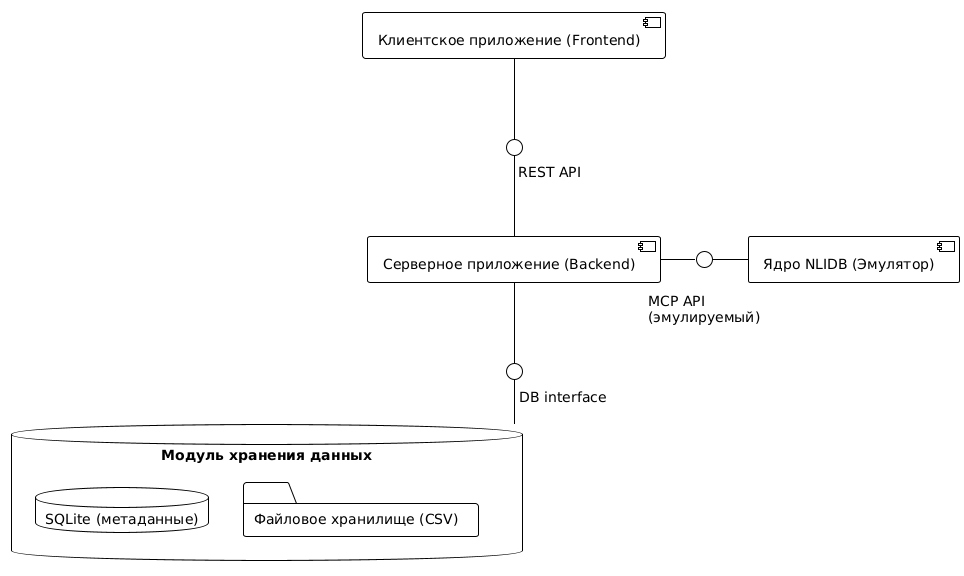

The diagram above was rendered by PlantUML. Its source (embedded in the PNG):
@startuml
!theme plain

[Серверное приложение (Backend)] as BE

[Клиентское приложение (Frontend)] as FE
[Ядро NLIDB (Эмулятор)] as NLIDB_CORE
database "Модуль хранения данных" as DS {
  database "SQLite (метаданные)" as META_DB
  folder "Файловое хранилище (CSV)" as FILE_STORAGE
}

' Интерфейсы без текста, чтобы разместить его отдельно
interface "                REST API" as REST
interface "                      DB interface" as DB_IF


' Для MCP API добавляем символ новой строки (\n), чтобы сместить текст вниз
interface " \nMCP API\n(эмулируемый)" as MCP_IF


' Связи от центра (BE) к другим модулям
BE -up- REST
REST -up- FE

BE -down- DB_IF
DB_IF -down- DS

BE -right- MCP_IF
MCP_IF -right- NLIDB_CORE
@enduml